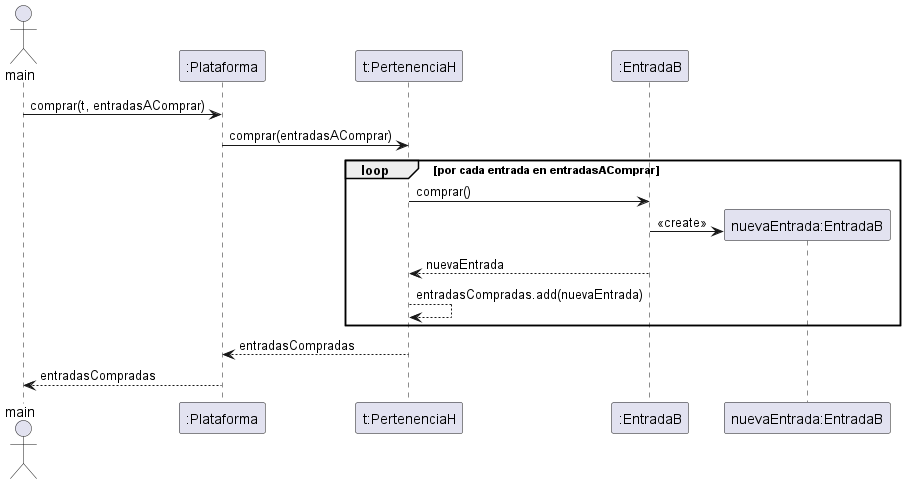

The diagram above was rendered by PlantUML. Its source (embedded in the PNG):
@startuml

actor main
participant ":Plataforma" as plat
participant "t:PertenenciaH" as t
participant ":EntradaB" as entrada

main -> plat : comprar(t, entradasAComprar)
plat -> t : comprar(entradasAComprar)

loop por cada entrada en entradasAComprar
t -> entrada : comprar()
entrada ->  "nuevaEntrada:EntradaB" **: <<create>>
entrada --> t : nuevaEntrada
t --> t : entradasCompradas.add(nuevaEntrada)
end

t --> plat : entradasCompradas
plat --> main : entradasCompradas

@enduml